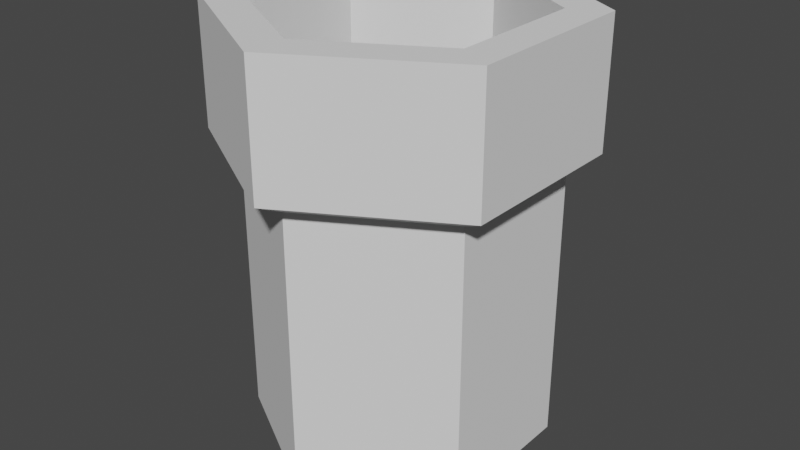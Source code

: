 # Source: Copo.blend  (saved by Blender 2.91.10; exported with 4.5.12 LTS)
import bpy
from mathutils import Matrix  # noqa: F401  (used for matrix-valued properties, if any)

bpy.ops.wm.read_factory_settings(use_empty=True)
scene = bpy.context.scene
scene.name = 'Scene'

# ---- collections
col_collection = bpy.data.collections.new('Collection'); scene.collection.children.link(col_collection)

# ---- world
world_world = bpy.data.worlds.new('World'); scene.world = world_world
world_world.use_nodes = True; world_world.node_tree.nodes.clear()
_N = world_world.node_tree.nodes; _L = world_world.node_tree.links
n0 = _N.new('ShaderNodeOutputWorld'); n0.name = 'World Output'; n0.location = (300, 300)
n1 = _N.new('ShaderNodeBackground'); n1.name = 'Background'; n1.location = (10, 300)
n1.inputs[0].default_value = (0.05088, 0.05088, 0.05088, 1.0)
_L.new(n1.outputs[0], n0.inputs[0])
n0.is_active_output = True
world_world.color = (0.05088, 0.05088, 0.05088)
world_world.use_sun_shadow = False
world_world.sun_shadow_jitter_overblur = 0.0

# ---- meshes
me_circle = bpy.data.meshes.new('Circle')
me_circle.from_pydata([(0.0, 0.07, 0.0), (-0.06062, 0.035, 0.0), (-0.06062, -0.035, 0.0), (6.12e-09, -0.07, 0.0), (0.06062, -0.035, 0.0), (0.06062, 0.035, 0.0), (-2.484e-10, 0.084, 0.14), (-0.07275, 0.042, 0.14), (-0.07275, -0.042, 0.14), (7.095e-09, -0.084, 0.14), (0.07275, -0.042, 0.14), (0.07275, 0.042, 0.14), (-4.532e-09, 0.06482, 0.2), (-0.05613, 0.03241, 0.2), (-0.05613, -0.03241, 0.2), (2.811e-09, -0.06482, 0.2), (0.05613, -0.03241, 0.2), (0.05613, 0.03241, 0.2), (0.0, 0.07, 0.133), (0.06062, 0.035, 0.133), (0.06062, -0.035, 0.133), (6.12e-09, -0.07, 0.133), (-0.06062, -0.035, 0.133), (-0.06062, 0.035, 0.133), (-0.07275, 0.042, 0.2), (-2.882e-09, 0.084, 0.2), (-0.07275, -0.042, 0.2), (4.462e-09, -0.084, 0.2), (0.07275, -0.042, 0.2), (0.07275, 0.042, 0.2), (-0.05613, 0.03241, 0.01311), (-3.643e-08, 0.06482, 0.01311), (-0.05613, -0.03241, 0.01311), (-2.908e-08, -0.06482, 0.01311), (0.05613, -0.03241, 0.01311), (0.05613, 0.03241, 0.01311)], [], [(1, 0, 5, 4, 3, 2), (10, 11, 29, 28), (19, 18, 6, 11), (21, 20, 10, 9), (23, 22, 8, 7), (20, 19, 11, 10), (22, 21, 9, 8), (18, 23, 7, 6), (13, 14, 32, 30), (8, 9, 27, 26), (6, 7, 24, 25), (11, 6, 25, 29), (9, 10, 28, 27), (7, 8, 26, 24), (0, 1, 23, 18), (2, 3, 21, 22), (4, 5, 19, 20), (1, 2, 22, 23), (3, 4, 20, 21), (5, 0, 18, 19), (13, 12, 25, 24), (14, 13, 24, 26), (15, 14, 26, 27), (16, 15, 27, 28), (17, 16, 28, 29), (12, 17, 29, 25), (30, 32, 33, 34, 35, 31), (16, 17, 35, 34), (14, 15, 33, 32), (12, 13, 30, 31), (17, 12, 31, 35), (15, 16, 34, 33)])
_uv = me_circle.uv_layers.new(name='UVMap')
_uv.uv.foreach_set('vector', [0.0, 0.0, 0.0, 0.0, 0.0, 0.0, 0.0, 0.0, 0.0, 0.0, 0.0, 0.0, 0.0, 0.0, 0.0, 0.0, 0.0, 0.0, 0.0, 0.0, 0.0, 0.0, 0.0, 0.0, 0.0, 0.0, 0.0, 0.0, 0.0, 0.0, 0.0, 0.0, 0.0, 0.0, 0.0, 0.0, 0.0, 0.0, 0.0, 0.0, 0.0, 0.0, 0.0, 0.0, 0.0, 0.0, 0.0, 0.0, 0.0, 0.0, 0.0, 0.0, 0.0, 0.0, 0.0, 0.0, 0.0, 0.0, 0.0, 0.0, 0.0, 0.0, 0.0, 0.0, 0.0, 0.0, 0.0, 0.0, 0.0, 0.0, 0.0, 0.0, 0.0, 0.0, 0.0, 0.0, 0.0, 0.0, 0.0, 0.0, 0.0, 0.0, 0.0, 0.0, 0.0, 0.0, 0.0, 0.0, 0.0, 0.0, 0.0, 0.0, 0.0, 0.0, 0.0, 0.0, 0.0, 0.0, 0.0, 0.0, 0.0, 0.0, 0.0, 0.0, 0.0, 0.0, 0.0, 0.0, 0.0, 0.0, 0.0, 0.0, 0.0, 0.0, 0.0, 0.0, 0.0, 0.0, 0.0, 0.0, 0.0, 0.0, 0.0, 0.0, 0.0, 0.0, 0.0, 0.0, 0.0, 0.0, 0.0, 0.0, 0.0, 0.0, 0.0, 0.0, 0.0, 0.0, 0.0, 0.0, 0.0, 0.0, 0.0, 0.0, 0.0, 0.0, 0.0, 0.0, 0.0, 0.0, 0.0, 0.0, 0.0, 0.0, 0.0, 0.0, 0.0, 0.0, 0.0, 0.0, 0.0, 0.0, 0.0, 0.0, 0.0, 0.0, 0.0, 0.0, 0.0, 0.0, 0.0, 0.0, 0.0, 0.0, 0.0, 0.0, 0.0, 0.0, 0.0, 0.0, 0.0, 0.0, 0.0, 0.0, 0.0, 0.0, 0.0, 0.0, 0.0, 0.0, 0.0, 0.0, 0.0, 0.0, 0.0, 0.0, 0.0, 0.0, 0.0, 0.0, 0.0, 0.0, 0.0, 0.0, 0.0, 0.0, 0.0, 0.0, 0.0, 0.0, 0.0, 0.0, 0.0, 0.0, 0.0, 0.0, 0.0, 0.0, 0.0, 0.0, 0.0, 0.0, 0.0, 0.0, 0.0, 0.0, 0.0, 0.0, 0.0, 0.0, 0.0, 0.0, 0.0, 0.0, 0.0, 0.0, 0.0, 0.0, 0.0, 0.0, 0.0, 0.0, 0.0, 0.0, 0.0, 0.0, 0.0, 0.0, 0.0, 0.0, 0.0, 0.0, 0.0, 0.0, 0.0, 0.0, 0.0, 0.0, 0.0, 0.0, 0.0, 0.0, 0.0, 0.0])
me_circle.use_remesh_fix_poles = True
me_circle.use_remesh_preserve_attributes = False
me_circle.use_mirror_vertex_groups = False
me_circle.update()

# ---- objects
ob_circle = bpy.data.objects.new('Circle', me_circle)

# ---- transforms, parenting, visibility, modifiers, constraints
ob_circle.location = (0.0, 0.0, 0.0)
ob_circle.lineart.crease_threshold = 0.0

# ---- collection membership
col_collection.objects.link(ob_circle)

# ---- scene / render settings (as saved in the file)
scene.frame_start = 1; scene.frame_end = 250; scene.frame_set(1)
scene.render.engine = 'BLENDER_EEVEE_NEXT'
scene.cycles.use_denoising = False
scene.cycles.samples = 128
scene.cycles.sampling_pattern = 'TABULATED_SOBOL'
scene.cycles.use_adaptive_sampling = False
scene.cycles.use_light_tree = False
scene.view_settings.view_transform = 'Filmic'
bpy.context.view_layer.update()

# ---- added for rendering (the .blend has no active camera and no usable light): camera, sun
cam_auto = bpy.data.cameras.new('AutoCamera')
cam_auto.lens = 50.0
cam_auto.sensor_width = 36.0
cam_auto.clip_end = 1000.0
ob_auto_camera = bpy.data.objects.new('AutoCamera', cam_auto)
scene.collection.objects.link(ob_auto_camera)
ob_auto_camera.location = (0.276628, -0.331954, 0.321303)
ob_auto_camera.rotation_euler = (1.09748, -7.21219e-08, 0.694738)
scene.camera = ob_auto_camera
light_auto_sun = bpy.data.lights.new('AutoSun', 'SUN')
light_auto_sun.energy = 3.0
light_auto_sun.angle = 0.0523599
ob_auto_sun = bpy.data.objects.new('AutoSun', light_auto_sun)
scene.collection.objects.link(ob_auto_sun)
ob_auto_sun.rotation_euler = (0.872665, 0.174533, 0.523599)
bpy.context.view_layer.update()
